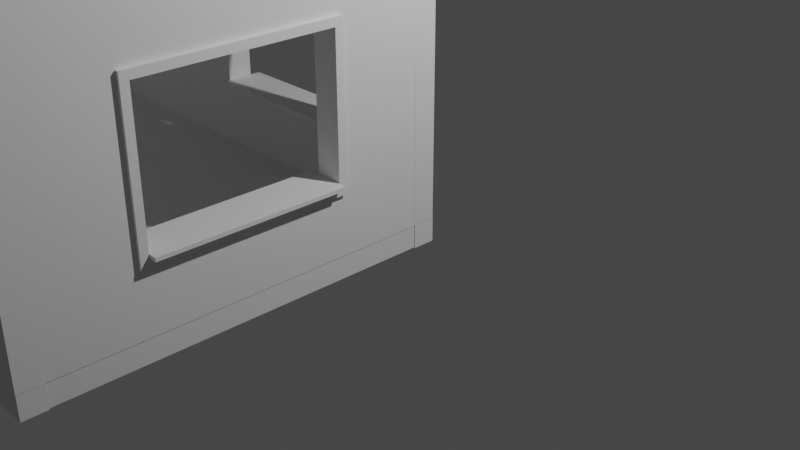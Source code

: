 # Source: Using_Our_Building_Blocks_Test_Room.blend  (saved by Blender 2.80.74; exported with 4.5.12 LTS)
import bpy
from mathutils import Matrix  # noqa: F401  (used for matrix-valued properties, if any)

bpy.ops.wm.read_factory_settings(use_empty=True)
scene = bpy.context.scene
scene.name = 'Scene'

# ---- collections
col_collection = bpy.data.collections.new('Collection'); scene.collection.children.link(col_collection)
col_room_test = bpy.data.collections.new('Room Test'); scene.collection.children.link(col_room_test)

# ---- world
world_world = bpy.data.worlds.new('World'); scene.world = world_world
world_world.use_nodes = True; world_world.node_tree.nodes.clear()
_N = world_world.node_tree.nodes; _L = world_world.node_tree.links
n0 = _N.new('ShaderNodeOutputWorld'); n0.name = 'World Output'; n0.location = (300, 300)
n1 = _N.new('ShaderNodeBackground'); n1.name = 'Background'; n1.location = (10, 300)
n1.inputs[0].default_value = (0.05088, 0.05088, 0.05088, 1.0)
_L.new(n1.outputs[0], n0.inputs[0])
n0.is_active_output = True
world_world.color = (0.05088, 0.05088, 0.05088)
world_world.use_sun_shadow = False
world_world.sun_shadow_jitter_overblur = 0.0

# ---- cameras
cam_camera = bpy.data.cameras.new('Camera')
cam_camera.clip_end = 100.0
cam_camera.ortho_scale = 7.314

# ---- lights
light_light = bpy.data.lights.new('Light', 'POINT')
light_light.transmission_factor = 0.0
light_light.energy = 1000.0
light_light.shadow_soft_size = 0.1
light_light.shadow_maximum_resolution = 0.006
light_light.use_absolute_resolution = True

# ---- meshes
me_vert = bpy.data.meshes.new('Vert')
me_vert.from_pydata([(0.000721, -0.9952, -0.0009409), (-1.989, -0.9924, 0.0004576), (0.0008522, -0.9932, -0.001045), (-0.001012, -0.0009063, 0.001486), (-1.999, -1.998, -0.0005549), (0.0003134, -2.0, -0.001158), (-0.0006863, -4.006, -0.006792), (0.001463, -4.007, 0.001168), (-3.0, -4.0, 0.004787), (-2.996, 0.0006674, -0.0003223), (0.0003448, -7.173e-05, 0.00169), (0.0001839, -0.9956, 0.2491), (-1.99, -0.9928, 0.2505), (0.0003151, -0.9937, 0.249), (-0.001549, -0.001334, 0.2515), (-2.0, -1.998, 0.2494), (-0.0002236, -2.001, 0.2488), (-0.001223, -4.006, 0.2432), (0.0009261, -4.007, 0.2373), (-3.001, -4.0, 0.2409), (-2.996, 0.0002397, 0.2497), (-0.0001923, -0.0004994, 0.2517)], [], [(6, 7, 8, 9, 10, 3, 2, 0, 1, 4, 5), (17, 16, 15, 12, 11, 13, 14, 21, 20, 19, 18), (8, 19, 20, 9), (10, 21, 14, 3), (3, 14, 13, 2), (9, 20, 21, 10), (6, 17, 18, 7), (5, 16, 17, 6), (1, 12, 15, 4), (0, 11, 12, 1), (7, 18, 19, 8), (4, 15, 16, 5), (2, 13, 11, 0)])
me_vert.use_remesh_preserve_volume = False
me_vert.use_remesh_preserve_attributes = False
me_vert.use_mirror_vertex_groups = False
me_vert.update()
me_vert_001 = bpy.data.meshes.new('Vert.001')
me_vert_001.from_pydata([(4.0, 1.5, 0.0), (4.0, 0.0, 0.0), (4.0, 3.0, 0.0), (0.0, 3.0, 0.0), (0.0, 0.0, 0.0), (2.0, 3.0, 0.0), (0.0, 1.5, 0.0), (2.0, 0.0, 0.0), (4.0, 0.75, 0.25), (4.0, 0.75, 0.0), (4.0, 2.25, 0.0), (1.0, 3.0, 0.0), (0.0, 0.75, 0.0), (3.0, 0.0, 0.0), (3.0, 3.0, 0.0), (0.0, 2.25, 0.0), (1.0, 0.0, 0.0), (2.0, 2.25, 0.0), (2.0, 0.75, 0.0), (3.0, 1.5, 0.0), (1.0, 1.5, 0.0), (1.0, 0.75, 0.0), (3.0, 0.75, 0.0), (3.0, 2.25, 0.0), (1.0, 2.25, 0.0), (4.0, 1.5, 0.25), (4.0, 2.25, 0.25), (4.0, 3.0, 0.25), (1.0, 3.0, 0.25), (0.0, 3.0, 0.25), (0.0, 0.75, 0.25), (0.0, 0.0, 0.25), (3.0, 0.0, 0.25), (4.0, 0.0, 0.25), (3.0, 3.0, 0.25), (2.0, 3.0, 0.25), (0.0, 2.25, 0.25), (0.0, 1.5, 0.25), (1.0, 0.0, 0.25), (2.0, 0.0, 0.25), (2.0, 2.25, 0.25), (3.0, 1.5, 0.25), (1.0, 0.75, 0.3816), (1.0, 1.5, 0.25), (1.0, 0.75, 0.25), (3.0, 0.75, 0.25), (3.0, 2.25, 0.25), (1.0, 2.25, 0.25), (4.0, 2.338, 0.0), (2.0, 2.338, 0.0), (0.0, 2.338, 0.0), (4.0, 2.338, 0.25), (3.0, 2.338, 0.0), (1.0, 2.338, 0.0), (2.0, 2.338, 0.25), (0.0, 2.338, 0.25), (3.0, 2.338, 0.25), (1.0, 2.338, 0.25), (0.0, 0.6562, 0.0), (0.0, 0.6562, 0.25), (4.0, 0.6562, 0.0), (2.0, 0.6562, 0.0), (1.0, 0.6562, 0.0), (3.0, 0.6562, 0.0), (4.0, 0.6562, 0.25), (2.0, 0.6562, 0.25), (1.0, 0.6562, 0.25), (3.0, 0.6562, 0.25), (3.087, 0.0, 0.0), (3.087, 1.5, 0.0), (3.087, 3.0, 0.0), (3.087, 0.75, 0.0), (3.087, 2.25, 0.0), (3.087, 0.0, 0.25), (3.087, 1.5, 0.25), (3.087, 3.0, 0.25), (3.087, 0.75, 0.25), (3.087, 2.25, 0.25), (3.087, 2.338, 0.25), (3.087, 2.338, 0.0), (3.087, 0.6562, 0.25), (3.087, 0.6562, 0.0), (0.913, 3.0, 0.0), (0.913, 3.0, 0.25), (0.913, 0.0, 0.0), (0.913, 1.5, 0.0), (0.913, 0.75, 0.0), (0.913, 2.25, 0.0), (0.913, 0.0, 0.25), (0.913, 1.5, 0.25), (0.913, 0.75, 0.25), (0.913, 2.25, 0.25), (0.913, 2.338, 0.25), (0.913, 2.338, 0.0), (0.913, 0.6562, 0.25), (0.913, 0.6562, 0.0), (2.0, 0.6562, 0.2909), (2.0, 0.75, 0.2909), (0.913, 1.5, 0.2909), (1.0, 1.5, 0.2909), (1.0, 0.75, 0.2909), (1.0, 0.6562, 0.2909), (0.913, 0.75, 0.2909), (3.0, 0.75, 0.2909), (3.0, 1.5, 0.2909), (3.0, 0.6562, 0.2909), (3.0, 2.25, 0.2909), (2.0, 2.25, 0.2909), (1.0, 2.25, 0.2909), (0.913, 2.25, 0.2909), (2.0, 2.338, 0.2909), (3.0, 2.338, 0.2909), (1.0, 2.338, 0.2909), (3.087, 2.338, 0.2909), (3.087, 0.6562, 0.2909), (3.087, 1.5, 0.2909), (3.087, 0.75, 0.2909), (3.087, 2.25, 0.2909), (0.913, 2.338, 0.2909), (0.913, 0.6562, 0.2909), (1.0, 0.7888, -1.697e-09), (2.0, 0.7888, -1.697e-09), (3.0, 0.7888, -1.697e-09), (2.0, 0.7888, 0.25), (2.0, 0.7888, 0.2909), (1.0, 0.7888, 0.25), (3.0, 0.7888, 0.25), (1.0, 0.7888, 0.2909), (3.0, 0.7888, 0.2909), (1.0, 0.7888, 0.3816), (2.0, 0.7888, 0.3816), (2.0, 0.75, 0.3816), (3.0, 0.75, 0.3816), (3.0, 0.7888, 0.3816), (1.0, 0.75, -0.1188), (2.0, 0.75, -0.1188), (3.0, 0.75, -0.1188), (1.0, 0.7888, -0.1188), (2.0, 0.7888, -0.1188), (3.0, 0.7888, -0.1188)], [], [(93, 50, 3, 82), (52, 49, 5, 14), (54, 57, 112, 110), (86, 12, 6, 85), (90, 89, 37, 30), (61, 62, 21, 18), (95, 58, 12, 86), (71, 22, 19, 69), (81, 63, 22, 71), (63, 61, 18, 22), (79, 52, 14, 70), (69, 19, 23, 72), (56, 34, 35, 54), (49, 53, 11, 5), (92, 83, 29, 55), (85, 6, 15, 87), (94, 90, 30, 59), (44, 43, 99, 100), (89, 90, 102, 98), (22, 18, 135, 136), (78, 75, 34, 56), (57, 92, 118, 112), (54, 35, 28, 57), (89, 91, 36, 37), (6, 37, 36, 15), (11, 28, 35, 5), (7, 39, 38, 16), (24, 47, 43, 20), (0, 25, 8, 9), (12, 30, 37, 6), (17, 40, 47, 24), (48, 51, 26, 10), (13, 32, 39, 7), (103, 128, 133, 132), (20, 43, 44, 21), (82, 83, 28, 11), (70, 75, 27, 2), (58, 59, 30, 12), (50, 55, 29, 3), (19, 41, 46, 23), (44, 100, 127, 125), (68, 73, 32, 13), (84, 88, 31, 4), (60, 64, 33, 1), (5, 35, 34, 14), (23, 46, 40, 17), (10, 26, 25, 0), (22, 45, 41, 19), (15, 36, 55, 50), (2, 27, 51, 48), (76, 74, 115, 116), (47, 40, 107, 108), (91, 92, 55, 36), (17, 24, 53, 49), (92, 91, 109, 118), (72, 23, 52, 79), (23, 17, 49, 52), (87, 15, 50, 93), (9, 8, 64, 60), (4, 31, 59, 58), (32, 67, 65, 39), (73, 80, 67, 32), (88, 94, 59, 31), (13, 7, 61, 63), (68, 13, 63, 81), (84, 4, 58, 95), (7, 16, 62, 61), (39, 65, 66, 38), (1, 68, 81, 60), (33, 64, 80, 73), (10, 72, 79, 48), (26, 51, 78, 77), (1, 33, 73, 68), (14, 34, 75, 70), (25, 26, 77, 74), (51, 27, 75, 78), (64, 8, 76, 80), (8, 25, 74, 76), (0, 69, 72, 10), (48, 79, 70, 2), (60, 81, 71, 9), (9, 71, 69, 0), (16, 84, 95, 62), (38, 66, 94, 88), (24, 87, 93, 53), (67, 80, 114, 105), (16, 38, 88, 84), (3, 29, 83, 82), (80, 76, 116, 114), (43, 47, 108, 99), (20, 85, 87, 24), (57, 28, 83, 92), (62, 95, 86, 21), (65, 67, 105, 96), (21, 86, 85, 20), (53, 93, 82, 11), (96, 97, 100, 101), (116, 115, 104, 103), (114, 116, 103, 105), (105, 103, 97, 96), (115, 117, 106, 104), (107, 110, 112, 108), (117, 113, 111, 106), (106, 111, 110, 107), (108, 112, 118, 109), (99, 108, 109, 98), (101, 100, 102, 119), (100, 99, 98, 102), (77, 78, 113, 117), (78, 56, 111, 113), (94, 66, 101, 119), (46, 41, 104, 106), (97, 103, 132, 131), (91, 89, 98, 109), (90, 94, 119, 102), (40, 46, 106, 107), (74, 77, 117, 115), (41, 45, 103, 104), (56, 54, 110, 111), (66, 65, 96, 101), (126, 123, 124, 128), (121, 123, 126, 122), (120, 125, 123, 121), (123, 125, 127, 124), (21, 44, 125, 120), (45, 22, 122, 126), (103, 45, 126, 128), (122, 22, 136, 139), (42, 131, 130, 129), (131, 132, 133, 130), (100, 97, 131, 42), (128, 124, 130, 133), (127, 100, 42, 129), (124, 127, 129, 130), (136, 135, 138, 139), (135, 134, 137, 138), (120, 121, 138, 137), (21, 120, 137, 134), (121, 122, 139, 138), (18, 21, 134, 135)])
me_vert_001.use_remesh_preserve_volume = False
me_vert_001.use_remesh_preserve_attributes = False
me_vert_001.use_mirror_vertex_groups = False
me_vert_001.update()
me_vert_002 = bpy.data.meshes.new('Vert.002')
me_vert_002.from_pydata([(4.0, 1.5, 0.0), (4.0, 0.0, 0.0), (4.0, 3.0, 0.0), (0.0, 3.0, 0.0), (0.0, 0.0, 0.0), (2.0, 3.0, 0.0), (0.0, 1.5, 0.0), (2.0, 0.0, 0.0), (4.0, 0.75, 0.25), (4.0, 0.75, 0.0), (4.0, 2.25, 0.0), (1.0, 3.0, 0.0), (0.0, 0.75, 0.0), (3.0, 0.0, 0.0), (3.0, 3.0, 0.0), (0.0, 2.25, 0.0), (1.0, 0.0, 0.0), (2.0, 2.25, 0.0), (2.0, 0.75, 0.0), (3.0, 1.5, 0.0), (1.0, 1.5, 0.0), (1.0, 0.75, 0.0), (3.0, 0.75, 0.0), (3.0, 2.25, 0.0), (1.0, 2.25, 0.0), (4.0, 1.5, 0.25), (4.0, 2.25, 0.25), (4.0, 3.0, 0.25), (1.0, 3.0, 0.25), (0.0, 3.0, 0.25), (0.0, 0.75, 0.25), (0.0, 0.0, 0.25), (3.0, 0.0, 0.25), (4.0, 0.0, 0.25), (3.0, 3.0, 0.25), (2.0, 3.0, 0.25), (0.0, 2.25, 0.25), (0.0, 1.5, 0.25), (1.0, 0.0, 0.25), (2.0, 0.0, 0.25), (2.0, 2.25, 0.25), (3.0, 1.5, 0.25), (1.0, 0.75, 0.3816), (1.0, 1.5, 0.25), (1.0, 0.75, 0.25), (3.0, 0.75, 0.25), (3.0, 2.25, 0.25), (1.0, 2.25, 0.25), (4.0, 2.338, 0.0), (2.0, 2.338, 0.0), (0.0, 2.338, 0.0), (4.0, 2.338, 0.25), (3.0, 2.338, 0.0), (1.0, 2.338, 0.0), (2.0, 2.338, 0.25), (0.0, 2.338, 0.25), (3.0, 2.338, 0.25), (1.0, 2.338, 0.25), (0.0, 0.6562, 0.0), (0.0, 0.6562, 0.25), (4.0, 0.6562, 0.0), (2.0, 0.6562, 0.0), (1.0, 0.6562, 0.0), (3.0, 0.6562, 0.0), (4.0, 0.6562, 0.25), (2.0, 0.6562, 0.25), (1.0, 0.6562, 0.25), (3.0, 0.6562, 0.25), (3.087, 0.0, 0.0), (3.087, 1.5, 0.0), (3.087, 3.0, 0.0), (3.087, 0.75, 0.0), (3.087, 2.25, 0.0), (3.087, 0.0, 0.25), (3.087, 1.5, 0.25), (3.087, 3.0, 0.25), (3.087, 0.75, 0.25), (3.087, 2.25, 0.25), (3.087, 2.338, 0.25), (3.087, 2.338, 0.0), (3.087, 0.6562, 0.25), (3.087, 0.6562, 0.0), (0.913, 3.0, 0.0), (0.913, 3.0, 0.25), (0.913, 0.0, 0.0), (0.913, 1.5, 0.0), (0.913, 0.75, 0.0), (0.913, 2.25, 0.0), (0.913, 0.0, 0.25), (0.913, 1.5, 0.25), (0.913, 0.75, 0.25), (0.913, 2.25, 0.25), (0.913, 2.338, 0.25), (0.913, 2.338, 0.0), (0.913, 0.6562, 0.25), (0.913, 0.6562, 0.0), (2.0, 0.6562, 0.2909), (2.0, 0.75, 0.2909), (0.913, 1.5, 0.2909), (1.0, 1.5, 0.2909), (1.0, 0.75, 0.2909), (1.0, 0.6562, 0.2909), (0.913, 0.75, 0.2909), (3.0, 0.75, 0.2909), (3.0, 1.5, 0.2909), (3.0, 0.6562, 0.2909), (3.0, 2.25, 0.2909), (2.0, 2.25, 0.2909), (1.0, 2.25, 0.2909), (0.913, 2.25, 0.2909), (2.0, 2.338, 0.2909), (3.0, 2.338, 0.2909), (1.0, 2.338, 0.2909), (3.087, 2.338, 0.2909), (3.087, 0.6562, 0.2909), (3.087, 1.5, 0.2909), (3.087, 0.75, 0.2909), (3.087, 2.25, 0.2909), (0.913, 2.338, 0.2909), (0.913, 0.6562, 0.2909), (1.0, 0.7888, -1.697e-09), (2.0, 0.7888, -1.697e-09), (3.0, 0.7888, -1.697e-09), (2.0, 0.7888, 0.25), (2.0, 0.7888, 0.2909), (1.0, 0.7888, 0.25), (3.0, 0.7888, 0.25), (1.0, 0.7888, 0.2909), (3.0, 0.7888, 0.2909), (1.0, 0.7888, 0.3816), (2.0, 0.7888, 0.3816), (2.0, 0.75, 0.3816), (3.0, 0.75, 0.3816), (3.0, 0.7888, 0.3816), (1.0, 0.75, -0.1188), (2.0, 0.75, -0.1188), (3.0, 0.75, -0.1188), (1.0, 0.7888, -0.1188), (2.0, 0.7888, -0.1188), (3.0, 0.7888, -0.1188)], [], [(93, 50, 3, 82), (52, 49, 5, 14), (54, 57, 112, 110), (86, 12, 6, 85), (90, 89, 37, 30), (61, 62, 21, 18), (95, 58, 12, 86), (71, 22, 19, 69), (81, 63, 22, 71), (63, 61, 18, 22), (79, 52, 14, 70), (69, 19, 23, 72), (56, 34, 35, 54), (49, 53, 11, 5), (92, 83, 29, 55), (85, 6, 15, 87), (94, 90, 30, 59), (44, 43, 99, 100), (89, 90, 102, 98), (22, 18, 135, 136), (78, 75, 34, 56), (57, 92, 118, 112), (54, 35, 28, 57), (89, 91, 36, 37), (6, 37, 36, 15), (11, 28, 35, 5), (7, 39, 38, 16), (24, 47, 43, 20), (0, 25, 8, 9), (12, 30, 37, 6), (17, 40, 47, 24), (48, 51, 26, 10), (13, 32, 39, 7), (103, 128, 133, 132), (20, 43, 44, 21), (82, 83, 28, 11), (70, 75, 27, 2), (58, 59, 30, 12), (50, 55, 29, 3), (19, 41, 46, 23), (44, 100, 127, 125), (68, 73, 32, 13), (84, 88, 31, 4), (60, 64, 33, 1), (5, 35, 34, 14), (23, 46, 40, 17), (10, 26, 25, 0), (22, 45, 41, 19), (15, 36, 55, 50), (2, 27, 51, 48), (76, 74, 115, 116), (47, 40, 107, 108), (91, 92, 55, 36), (17, 24, 53, 49), (92, 91, 109, 118), (72, 23, 52, 79), (23, 17, 49, 52), (87, 15, 50, 93), (9, 8, 64, 60), (4, 31, 59, 58), (32, 67, 65, 39), (73, 80, 67, 32), (88, 94, 59, 31), (13, 7, 61, 63), (68, 13, 63, 81), (84, 4, 58, 95), (7, 16, 62, 61), (39, 65, 66, 38), (1, 68, 81, 60), (33, 64, 80, 73), (10, 72, 79, 48), (26, 51, 78, 77), (1, 33, 73, 68), (14, 34, 75, 70), (25, 26, 77, 74), (51, 27, 75, 78), (64, 8, 76, 80), (8, 25, 74, 76), (0, 69, 72, 10), (48, 79, 70, 2), (60, 81, 71, 9), (9, 71, 69, 0), (16, 84, 95, 62), (38, 66, 94, 88), (24, 87, 93, 53), (67, 80, 114, 105), (16, 38, 88, 84), (3, 29, 83, 82), (80, 76, 116, 114), (43, 47, 108, 99), (20, 85, 87, 24), (57, 28, 83, 92), (62, 95, 86, 21), (65, 67, 105, 96), (21, 86, 85, 20), (53, 93, 82, 11), (96, 97, 100, 101), (116, 115, 104, 103), (114, 116, 103, 105), (105, 103, 97, 96), (115, 117, 106, 104), (107, 110, 112, 108), (117, 113, 111, 106), (106, 111, 110, 107), (108, 112, 118, 109), (99, 108, 109, 98), (101, 100, 102, 119), (100, 99, 98, 102), (77, 78, 113, 117), (78, 56, 111, 113), (94, 66, 101, 119), (46, 41, 104, 106), (97, 103, 132, 131), (91, 89, 98, 109), (90, 94, 119, 102), (40, 46, 106, 107), (74, 77, 117, 115), (41, 45, 103, 104), (56, 54, 110, 111), (66, 65, 96, 101), (126, 123, 124, 128), (121, 123, 126, 122), (120, 125, 123, 121), (123, 125, 127, 124), (21, 44, 125, 120), (45, 22, 122, 126), (103, 45, 126, 128), (122, 22, 136, 139), (42, 131, 130, 129), (131, 132, 133, 130), (100, 97, 131, 42), (128, 124, 130, 133), (127, 100, 42, 129), (124, 127, 129, 130), (136, 135, 138, 139), (135, 134, 137, 138), (120, 121, 138, 137), (21, 120, 137, 134), (121, 122, 139, 138), (18, 21, 134, 135)])
me_vert_002.use_remesh_preserve_volume = False
me_vert_002.use_remesh_preserve_attributes = False
me_vert_002.use_mirror_vertex_groups = False
me_vert_002.update()
me_vert_003 = bpy.data.meshes.new('Vert.003')
me_vert_003.from_pydata([(4.0, 1.5, 0.0), (4.0, 0.0, 0.0), (4.0, 3.0, 0.0), (0.0, 3.0, 0.0), (0.0, 0.0, 0.0), (2.0, 3.0, 0.0), (0.0, 1.5, 0.0), (2.0, 0.0, 0.0), (4.0, 0.75, 0.25), (4.0, 0.75, 0.0), (4.0, 2.25, 0.0), (1.0, 3.0, 0.0), (0.0, 0.75, 0.0), (3.0, 0.0, 0.0), (3.0, 3.0, 0.0), (0.0, 2.25, 0.0), (1.0, 0.0, 0.0), (2.0, 2.25, 0.0), (2.0, 0.75, 0.0), (3.0, 1.5, 0.0), (1.0, 1.5, 0.0), (1.0, 0.75, 0.0), (3.0, 0.75, 0.0), (3.0, 2.25, 0.0), (1.0, 2.25, 0.0), (4.0, 1.5, 0.25), (4.0, 2.25, 0.25), (4.0, 3.0, 0.25), (1.0, 3.0, 0.25), (0.0, 3.0, 0.25), (0.0, 0.75, 0.25), (0.0, 0.0, 0.25), (3.0, 0.0, 0.25), (4.0, 0.0, 0.25), (3.0, 3.0, 0.25), (2.0, 3.0, 0.25), (0.0, 2.25, 0.25), (0.0, 1.5, 0.25), (1.0, 0.0, 0.25), (2.0, 0.0, 0.25), (2.0, 2.25, 0.25), (3.0, 1.5, 0.25), (1.0, 0.75, 0.3816), (1.0, 1.5, 0.25), (1.0, 0.75, 0.25), (3.0, 0.75, 0.25), (3.0, 2.25, 0.25), (1.0, 2.25, 0.25), (4.0, 2.338, 0.0), (2.0, 2.338, 0.0), (0.0, 2.338, 0.0), (4.0, 2.338, 0.25), (3.0, 2.338, 0.0), (1.0, 2.338, 0.0), (2.0, 2.338, 0.25), (0.0, 2.338, 0.25), (3.0, 2.338, 0.25), (1.0, 2.338, 0.25), (0.0, 0.6562, 0.0), (0.0, 0.6562, 0.25), (4.0, 0.6562, 0.0), (2.0, 0.6562, 0.0), (1.0, 0.6562, 0.0), (3.0, 0.6562, 0.0), (4.0, 0.6562, 0.25), (2.0, 0.6562, 0.25), (1.0, 0.6562, 0.25), (3.0, 0.6562, 0.25), (3.087, 0.0, 0.0), (3.087, 1.5, 0.0), (3.087, 3.0, 0.0), (3.087, 0.75, 0.0), (3.087, 2.25, 0.0), (3.087, 0.0, 0.25), (3.087, 1.5, 0.25), (3.087, 3.0, 0.25), (3.087, 0.75, 0.25), (3.087, 2.25, 0.25), (3.087, 2.338, 0.25), (3.087, 2.338, 0.0), (3.087, 0.6562, 0.25), (3.087, 0.6562, 0.0), (0.913, 3.0, 0.0), (0.913, 3.0, 0.25), (0.913, 0.0, 0.0), (0.913, 1.5, 0.0), (0.913, 0.75, 0.0), (0.913, 2.25, 0.0), (0.913, 0.0, 0.25), (0.913, 1.5, 0.25), (0.913, 0.75, 0.25), (0.913, 2.25, 0.25), (0.913, 2.338, 0.25), (0.913, 2.338, 0.0), (0.913, 0.6562, 0.25), (0.913, 0.6562, 0.0), (2.0, 0.6562, 0.2909), (2.0, 0.75, 0.2909), (0.913, 1.5, 0.2909), (1.0, 1.5, 0.2909), (1.0, 0.75, 0.2909), (1.0, 0.6562, 0.2909), (0.913, 0.75, 0.2909), (3.0, 0.75, 0.2909), (3.0, 1.5, 0.2909), (3.0, 0.6562, 0.2909), (3.0, 2.25, 0.2909), (2.0, 2.25, 0.2909), (1.0, 2.25, 0.2909), (0.913, 2.25, 0.2909), (2.0, 2.338, 0.2909), (3.0, 2.338, 0.2909), (1.0, 2.338, 0.2909), (3.087, 2.338, 0.2909), (3.087, 0.6562, 0.2909), (3.087, 1.5, 0.2909), (3.087, 0.75, 0.2909), (3.087, 2.25, 0.2909), (0.913, 2.338, 0.2909), (0.913, 0.6562, 0.2909), (1.0, 0.7888, -1.697e-09), (2.0, 0.7888, -1.697e-09), (3.0, 0.7888, -1.697e-09), (2.0, 0.7888, 0.25), (2.0, 0.7888, 0.2909), (1.0, 0.7888, 0.25), (3.0, 0.7888, 0.25), (1.0, 0.7888, 0.2909), (3.0, 0.7888, 0.2909), (1.0, 0.7888, 0.3816), (2.0, 0.7888, 0.3816), (2.0, 0.75, 0.3816), (3.0, 0.75, 0.3816), (3.0, 0.7888, 0.3816), (1.0, 0.75, -0.1188), (2.0, 0.75, -0.1188), (3.0, 0.75, -0.1188), (1.0, 0.7888, -0.1188), (2.0, 0.7888, -0.1188), (3.0, 0.7888, -0.1188)], [], [(93, 50, 3, 82), (52, 49, 5, 14), (54, 57, 112, 110), (86, 12, 6, 85), (90, 89, 37, 30), (61, 62, 21, 18), (95, 58, 12, 86), (71, 22, 19, 69), (81, 63, 22, 71), (63, 61, 18, 22), (79, 52, 14, 70), (69, 19, 23, 72), (56, 34, 35, 54), (49, 53, 11, 5), (92, 83, 29, 55), (85, 6, 15, 87), (94, 90, 30, 59), (44, 43, 99, 100), (89, 90, 102, 98), (22, 18, 135, 136), (78, 75, 34, 56), (57, 92, 118, 112), (54, 35, 28, 57), (89, 91, 36, 37), (6, 37, 36, 15), (11, 28, 35, 5), (7, 39, 38, 16), (24, 47, 43, 20), (0, 25, 8, 9), (12, 30, 37, 6), (17, 40, 47, 24), (48, 51, 26, 10), (13, 32, 39, 7), (103, 128, 133, 132), (20, 43, 44, 21), (82, 83, 28, 11), (70, 75, 27, 2), (58, 59, 30, 12), (50, 55, 29, 3), (19, 41, 46, 23), (44, 100, 127, 125), (68, 73, 32, 13), (84, 88, 31, 4), (60, 64, 33, 1), (5, 35, 34, 14), (23, 46, 40, 17), (10, 26, 25, 0), (22, 45, 41, 19), (15, 36, 55, 50), (2, 27, 51, 48), (76, 74, 115, 116), (47, 40, 107, 108), (91, 92, 55, 36), (17, 24, 53, 49), (92, 91, 109, 118), (72, 23, 52, 79), (23, 17, 49, 52), (87, 15, 50, 93), (9, 8, 64, 60), (4, 31, 59, 58), (32, 67, 65, 39), (73, 80, 67, 32), (88, 94, 59, 31), (13, 7, 61, 63), (68, 13, 63, 81), (84, 4, 58, 95), (7, 16, 62, 61), (39, 65, 66, 38), (1, 68, 81, 60), (33, 64, 80, 73), (10, 72, 79, 48), (26, 51, 78, 77), (1, 33, 73, 68), (14, 34, 75, 70), (25, 26, 77, 74), (51, 27, 75, 78), (64, 8, 76, 80), (8, 25, 74, 76), (0, 69, 72, 10), (48, 79, 70, 2), (60, 81, 71, 9), (9, 71, 69, 0), (16, 84, 95, 62), (38, 66, 94, 88), (24, 87, 93, 53), (67, 80, 114, 105), (16, 38, 88, 84), (3, 29, 83, 82), (80, 76, 116, 114), (43, 47, 108, 99), (20, 85, 87, 24), (57, 28, 83, 92), (62, 95, 86, 21), (65, 67, 105, 96), (21, 86, 85, 20), (53, 93, 82, 11), (96, 97, 100, 101), (116, 115, 104, 103), (114, 116, 103, 105), (105, 103, 97, 96), (115, 117, 106, 104), (107, 110, 112, 108), (117, 113, 111, 106), (106, 111, 110, 107), (108, 112, 118, 109), (99, 108, 109, 98), (101, 100, 102, 119), (100, 99, 98, 102), (77, 78, 113, 117), (78, 56, 111, 113), (94, 66, 101, 119), (46, 41, 104, 106), (97, 103, 132, 131), (91, 89, 98, 109), (90, 94, 119, 102), (40, 46, 106, 107), (74, 77, 117, 115), (41, 45, 103, 104), (56, 54, 110, 111), (66, 65, 96, 101), (126, 123, 124, 128), (121, 123, 126, 122), (120, 125, 123, 121), (123, 125, 127, 124), (21, 44, 125, 120), (45, 22, 122, 126), (103, 45, 126, 128), (122, 22, 136, 139), (42, 131, 130, 129), (131, 132, 133, 130), (100, 97, 131, 42), (128, 124, 130, 133), (127, 100, 42, 129), (124, 127, 129, 130), (136, 135, 138, 139), (135, 134, 137, 138), (120, 121, 138, 137), (21, 120, 137, 134), (121, 122, 139, 138), (18, 21, 134, 135)])
me_vert_003.use_remesh_preserve_volume = False
me_vert_003.use_remesh_preserve_attributes = False
me_vert_003.use_mirror_vertex_groups = False
me_vert_003.update()
me_vert_004 = bpy.data.meshes.new('Vert.004')
me_vert_004.from_pydata([(4.0, 1.5, 0.0), (4.0, 0.0, 0.0), (4.0, 3.0, 0.0), (0.0, 3.0, 0.0), (0.0, 0.0, 0.0), (2.0, 3.0, 0.0), (0.0, 1.5, 0.0), (2.0, 0.0, 0.0), (4.0, 0.75, 0.25), (4.0, 0.75, 0.0), (4.0, 2.25, 0.0), (1.0, 3.0, 0.0), (0.0, 0.75, 0.0), (3.0, 0.0, 0.0), (3.0, 3.0, 0.0), (0.0, 2.25, 0.0), (1.0, 0.0, 0.0), (2.0, 2.25, 0.0), (2.0, 0.75, 0.0), (3.0, 1.5, 0.0), (1.0, 1.5, 0.0), (1.0, 0.75, 0.0), (3.0, 0.75, 0.0), (3.0, 2.25, 0.0), (1.0, 2.25, 0.0), (4.0, 1.5, 0.25), (4.0, 2.25, 0.25), (4.0, 3.0, 0.25), (1.0, 3.0, 0.25), (0.0, 3.0, 0.25), (0.0, 0.75, 0.25), (0.0, 0.0, 0.25), (3.0, 0.0, 0.25), (4.0, 0.0, 0.25), (3.0, 3.0, 0.25), (2.0, 3.0, 0.25), (0.0, 2.25, 0.25), (0.0, 1.5, 0.25), (1.0, 0.0, 0.25), (2.0, 0.0, 0.25), (2.0, 2.25, 0.25), (3.0, 1.5, 0.25), (1.0, 0.75, 0.3816), (1.0, 1.5, 0.25), (1.0, 0.75, 0.25), (3.0, 0.75, 0.25), (3.0, 2.25, 0.25), (1.0, 2.25, 0.25), (4.0, 2.338, 0.0), (2.0, 2.338, 0.0), (0.0, 2.338, 0.0), (4.0, 2.338, 0.25), (3.0, 2.338, 0.0), (1.0, 2.338, 0.0), (2.0, 2.338, 0.25), (0.0, 2.338, 0.25), (3.0, 2.338, 0.25), (1.0, 2.338, 0.25), (0.0, 0.6562, 0.0), (0.0, 0.6562, 0.25), (4.0, 0.6562, 0.0), (2.0, 0.6562, 0.0), (1.0, 0.6562, 0.0), (3.0, 0.6562, 0.0), (4.0, 0.6562, 0.25), (2.0, 0.6562, 0.25), (1.0, 0.6562, 0.25), (3.0, 0.6562, 0.25), (3.087, 0.0, 0.0), (3.087, 1.5, 0.0), (3.087, 3.0, 0.0), (3.087, 0.75, 0.0), (3.087, 2.25, 0.0), (3.087, 0.0, 0.25), (3.087, 1.5, 0.25), (3.087, 3.0, 0.25), (3.087, 0.75, 0.25), (3.087, 2.25, 0.25), (3.087, 2.338, 0.25), (3.087, 2.338, 0.0), (3.087, 0.6562, 0.25), (3.087, 0.6562, 0.0), (0.913, 3.0, 0.0), (0.913, 3.0, 0.25), (0.913, 0.0, 0.0), (0.913, 1.5, 0.0), (0.913, 0.75, 0.0), (0.913, 2.25, 0.0), (0.913, 0.0, 0.25), (0.913, 1.5, 0.25), (0.913, 0.75, 0.25), (0.913, 2.25, 0.25), (0.913, 2.338, 0.25), (0.913, 2.338, 0.0), (0.913, 0.6562, 0.25), (0.913, 0.6562, 0.0), (2.0, 0.6562, 0.2909), (2.0, 0.75, 0.2909), (0.913, 1.5, 0.2909), (1.0, 1.5, 0.2909), (1.0, 0.75, 0.2909), (1.0, 0.6562, 0.2909), (0.913, 0.75, 0.2909), (3.0, 0.75, 0.2909), (3.0, 1.5, 0.2909), (3.0, 0.6562, 0.2909), (3.0, 2.25, 0.2909), (2.0, 2.25, 0.2909), (1.0, 2.25, 0.2909), (0.913, 2.25, 0.2909), (2.0, 2.338, 0.2909), (3.0, 2.338, 0.2909), (1.0, 2.338, 0.2909), (3.087, 2.338, 0.2909), (3.087, 0.6562, 0.2909), (3.087, 1.5, 0.2909), (3.087, 0.75, 0.2909), (3.087, 2.25, 0.2909), (0.913, 2.338, 0.2909), (0.913, 0.6562, 0.2909), (1.0, 0.7888, -1.697e-09), (2.0, 0.7888, -1.697e-09), (3.0, 0.7888, -1.697e-09), (2.0, 0.7888, 0.25), (2.0, 0.7888, 0.2909), (1.0, 0.7888, 0.25), (3.0, 0.7888, 0.25), (1.0, 0.7888, 0.2909), (3.0, 0.7888, 0.2909), (1.0, 0.7888, 0.3816), (2.0, 0.7888, 0.3816), (2.0, 0.75, 0.3816), (3.0, 0.75, 0.3816), (3.0, 0.7888, 0.3816), (1.0, 0.75, -0.1188), (2.0, 0.75, -0.1188), (3.0, 0.75, -0.1188), (1.0, 0.7888, -0.1188), (2.0, 0.7888, -0.1188), (3.0, 0.7888, -0.1188)], [], [(93, 50, 3, 82), (52, 49, 5, 14), (54, 57, 112, 110), (86, 12, 6, 85), (90, 89, 37, 30), (61, 62, 21, 18), (95, 58, 12, 86), (71, 22, 19, 69), (81, 63, 22, 71), (63, 61, 18, 22), (79, 52, 14, 70), (69, 19, 23, 72), (56, 34, 35, 54), (49, 53, 11, 5), (92, 83, 29, 55), (85, 6, 15, 87), (94, 90, 30, 59), (44, 43, 99, 100), (89, 90, 102, 98), (22, 18, 135, 136), (78, 75, 34, 56), (57, 92, 118, 112), (54, 35, 28, 57), (89, 91, 36, 37), (6, 37, 36, 15), (11, 28, 35, 5), (7, 39, 38, 16), (24, 47, 43, 20), (0, 25, 8, 9), (12, 30, 37, 6), (17, 40, 47, 24), (48, 51, 26, 10), (13, 32, 39, 7), (103, 128, 133, 132), (20, 43, 44, 21), (82, 83, 28, 11), (70, 75, 27, 2), (58, 59, 30, 12), (50, 55, 29, 3), (19, 41, 46, 23), (44, 100, 127, 125), (68, 73, 32, 13), (84, 88, 31, 4), (60, 64, 33, 1), (5, 35, 34, 14), (23, 46, 40, 17), (10, 26, 25, 0), (22, 45, 41, 19), (15, 36, 55, 50), (2, 27, 51, 48), (76, 74, 115, 116), (47, 40, 107, 108), (91, 92, 55, 36), (17, 24, 53, 49), (92, 91, 109, 118), (72, 23, 52, 79), (23, 17, 49, 52), (87, 15, 50, 93), (9, 8, 64, 60), (4, 31, 59, 58), (32, 67, 65, 39), (73, 80, 67, 32), (88, 94, 59, 31), (13, 7, 61, 63), (68, 13, 63, 81), (84, 4, 58, 95), (7, 16, 62, 61), (39, 65, 66, 38), (1, 68, 81, 60), (33, 64, 80, 73), (10, 72, 79, 48), (26, 51, 78, 77), (1, 33, 73, 68), (14, 34, 75, 70), (25, 26, 77, 74), (51, 27, 75, 78), (64, 8, 76, 80), (8, 25, 74, 76), (0, 69, 72, 10), (48, 79, 70, 2), (60, 81, 71, 9), (9, 71, 69, 0), (16, 84, 95, 62), (38, 66, 94, 88), (24, 87, 93, 53), (67, 80, 114, 105), (16, 38, 88, 84), (3, 29, 83, 82), (80, 76, 116, 114), (43, 47, 108, 99), (20, 85, 87, 24), (57, 28, 83, 92), (62, 95, 86, 21), (65, 67, 105, 96), (21, 86, 85, 20), (53, 93, 82, 11), (96, 97, 100, 101), (116, 115, 104, 103), (114, 116, 103, 105), (105, 103, 97, 96), (115, 117, 106, 104), (107, 110, 112, 108), (117, 113, 111, 106), (106, 111, 110, 107), (108, 112, 118, 109), (99, 108, 109, 98), (101, 100, 102, 119), (100, 99, 98, 102), (77, 78, 113, 117), (78, 56, 111, 113), (94, 66, 101, 119), (46, 41, 104, 106), (97, 103, 132, 131), (91, 89, 98, 109), (90, 94, 119, 102), (40, 46, 106, 107), (74, 77, 117, 115), (41, 45, 103, 104), (56, 54, 110, 111), (66, 65, 96, 101), (126, 123, 124, 128), (121, 123, 126, 122), (120, 125, 123, 121), (123, 125, 127, 124), (21, 44, 125, 120), (45, 22, 122, 126), (103, 45, 126, 128), (122, 22, 136, 139), (42, 131, 130, 129), (131, 132, 133, 130), (100, 97, 131, 42), (128, 124, 130, 133), (127, 100, 42, 129), (124, 127, 129, 130), (136, 135, 138, 139), (135, 134, 137, 138), (120, 121, 138, 137), (21, 120, 137, 134), (121, 122, 139, 138), (18, 21, 134, 135)])
me_vert_004.use_remesh_preserve_volume = False
me_vert_004.use_remesh_preserve_attributes = False
me_vert_004.use_mirror_vertex_groups = False
me_vert_004.update()
me_vert_005 = bpy.data.meshes.new('Vert.005')
me_vert_005.from_pydata([(4.0, 1.5, 0.0), (4.0, 0.0, 0.0), (4.0, 3.0, 0.0), (0.0, 3.0, 0.0), (0.0, 0.0, 0.0), (2.0, 3.0, 0.0), (0.0, 1.5, 0.0), (2.0, 0.0, 0.0), (4.0, 0.75, 0.25), (4.0, 0.75, 0.0), (4.0, 2.25, 0.0), (1.0, 3.0, 0.0), (0.0, 0.75, 0.0), (3.0, 0.0, 0.0), (3.0, 3.0, 0.0), (0.0, 2.25, 0.0), (1.0, 0.0, 0.0), (2.0, 2.25, 0.0), (2.0, 0.75, 0.0), (3.0, 1.5, 0.0), (1.0, 1.5, 0.0), (1.0, 0.75, 0.0), (3.0, 0.75, 0.0), (3.0, 2.25, 0.0), (1.0, 2.25, 0.0), (4.0, 1.5, 0.25), (4.0, 2.25, 0.25), (4.0, 3.0, 0.25), (1.0, 3.0, 0.25), (0.0, 3.0, 0.25), (0.0, 0.75, 0.25), (0.0, 0.0, 0.25), (3.0, 0.0, 0.25), (4.0, 0.0, 0.25), (3.0, 3.0, 0.25), (2.0, 3.0, 0.25), (0.0, 2.25, 0.25), (0.0, 1.5, 0.25), (1.0, 0.0, 0.25), (2.0, 0.0, 0.25), (2.0, 2.25, 0.25), (3.0, 1.5, 0.25), (1.0, 0.75, 0.3816), (1.0, 1.5, 0.25), (1.0, 0.75, 0.25), (3.0, 0.75, 0.25), (3.0, 2.25, 0.25), (1.0, 2.25, 0.25), (4.0, 2.338, 0.0), (2.0, 2.338, 0.0), (0.0, 2.338, 0.0), (4.0, 2.338, 0.25), (3.0, 2.338, 0.0), (1.0, 2.338, 0.0), (2.0, 2.338, 0.25), (0.0, 2.338, 0.25), (3.0, 2.338, 0.25), (1.0, 2.338, 0.25), (0.0, 0.6562, 0.0), (0.0, 0.6562, 0.25), (4.0, 0.6562, 0.0), (2.0, 0.6562, 0.0), (1.0, 0.6562, 0.0), (3.0, 0.6562, 0.0), (4.0, 0.6562, 0.25), (2.0, 0.6562, 0.25), (1.0, 0.6562, 0.25), (3.0, 0.6562, 0.25), (3.087, 0.0, 0.0), (3.087, 1.5, 0.0), (3.087, 3.0, 0.0), (3.087, 0.75, 0.0), (3.087, 2.25, 0.0), (3.087, 0.0, 0.25), (3.087, 1.5, 0.25), (3.087, 3.0, 0.25), (3.087, 0.75, 0.25), (3.087, 2.25, 0.25), (3.087, 2.338, 0.25), (3.087, 2.338, 0.0), (3.087, 0.6562, 0.25), (3.087, 0.6562, 0.0), (0.913, 3.0, 0.0), (0.913, 3.0, 0.25), (0.913, 0.0, 0.0), (0.913, 1.5, 0.0), (0.913, 0.75, 0.0), (0.913, 2.25, 0.0), (0.913, 0.0, 0.25), (0.913, 1.5, 0.25), (0.913, 0.75, 0.25), (0.913, 2.25, 0.25), (0.913, 2.338, 0.25), (0.913, 2.338, 0.0), (0.913, 0.6562, 0.25), (0.913, 0.6562, 0.0), (2.0, 0.6562, 0.2909), (2.0, 0.75, 0.2909), (0.913, 1.5, 0.2909), (1.0, 1.5, 0.2909), (1.0, 0.75, 0.2909), (1.0, 0.6562, 0.2909), (0.913, 0.75, 0.2909), (3.0, 0.75, 0.2909), (3.0, 1.5, 0.2909), (3.0, 0.6562, 0.2909), (3.0, 2.25, 0.2909), (2.0, 2.25, 0.2909), (1.0, 2.25, 0.2909), (0.913, 2.25, 0.2909), (2.0, 2.338, 0.2909), (3.0, 2.338, 0.2909), (1.0, 2.338, 0.2909), (3.087, 2.338, 0.2909), (3.087, 0.6562, 0.2909), (3.087, 1.5, 0.2909), (3.087, 0.75, 0.2909), (3.087, 2.25, 0.2909), (0.913, 2.338, 0.2909), (0.913, 0.6562, 0.2909), (1.0, 0.7888, -1.697e-09), (2.0, 0.7888, -1.697e-09), (3.0, 0.7888, -1.697e-09), (2.0, 0.7888, 0.25), (2.0, 0.7888, 0.2909), (1.0, 0.7888, 0.25), (3.0, 0.7888, 0.25), (1.0, 0.7888, 0.2909), (3.0, 0.7888, 0.2909), (1.0, 0.7888, 0.3816), (2.0, 0.7888, 0.3816), (2.0, 0.75, 0.3816), (3.0, 0.75, 0.3816), (3.0, 0.7888, 0.3816), (1.0, 0.75, -0.1188), (2.0, 0.75, -0.1188), (3.0, 0.75, -0.1188), (1.0, 0.7888, -0.1188), (2.0, 0.7888, -0.1188), (3.0, 0.7888, -0.1188)], [], [(93, 50, 3, 82), (52, 49, 5, 14), (54, 57, 112, 110), (86, 12, 6, 85), (90, 89, 37, 30), (61, 62, 21, 18), (95, 58, 12, 86), (71, 22, 19, 69), (81, 63, 22, 71), (63, 61, 18, 22), (79, 52, 14, 70), (69, 19, 23, 72), (56, 34, 35, 54), (49, 53, 11, 5), (92, 83, 29, 55), (85, 6, 15, 87), (94, 90, 30, 59), (44, 43, 99, 100), (89, 90, 102, 98), (22, 18, 135, 136), (78, 75, 34, 56), (57, 92, 118, 112), (54, 35, 28, 57), (89, 91, 36, 37), (6, 37, 36, 15), (11, 28, 35, 5), (7, 39, 38, 16), (24, 47, 43, 20), (0, 25, 8, 9), (12, 30, 37, 6), (17, 40, 47, 24), (48, 51, 26, 10), (13, 32, 39, 7), (103, 128, 133, 132), (20, 43, 44, 21), (82, 83, 28, 11), (70, 75, 27, 2), (58, 59, 30, 12), (50, 55, 29, 3), (19, 41, 46, 23), (44, 100, 127, 125), (68, 73, 32, 13), (84, 88, 31, 4), (60, 64, 33, 1), (5, 35, 34, 14), (23, 46, 40, 17), (10, 26, 25, 0), (22, 45, 41, 19), (15, 36, 55, 50), (2, 27, 51, 48), (76, 74, 115, 116), (47, 40, 107, 108), (91, 92, 55, 36), (17, 24, 53, 49), (92, 91, 109, 118), (72, 23, 52, 79), (23, 17, 49, 52), (87, 15, 50, 93), (9, 8, 64, 60), (4, 31, 59, 58), (32, 67, 65, 39), (73, 80, 67, 32), (88, 94, 59, 31), (13, 7, 61, 63), (68, 13, 63, 81), (84, 4, 58, 95), (7, 16, 62, 61), (39, 65, 66, 38), (1, 68, 81, 60), (33, 64, 80, 73), (10, 72, 79, 48), (26, 51, 78, 77), (1, 33, 73, 68), (14, 34, 75, 70), (25, 26, 77, 74), (51, 27, 75, 78), (64, 8, 76, 80), (8, 25, 74, 76), (0, 69, 72, 10), (48, 79, 70, 2), (60, 81, 71, 9), (9, 71, 69, 0), (16, 84, 95, 62), (38, 66, 94, 88), (24, 87, 93, 53), (67, 80, 114, 105), (16, 38, 88, 84), (3, 29, 83, 82), (80, 76, 116, 114), (43, 47, 108, 99), (20, 85, 87, 24), (57, 28, 83, 92), (62, 95, 86, 21), (65, 67, 105, 96), (21, 86, 85, 20), (53, 93, 82, 11), (96, 97, 100, 101), (116, 115, 104, 103), (114, 116, 103, 105), (105, 103, 97, 96), (115, 117, 106, 104), (107, 110, 112, 108), (117, 113, 111, 106), (106, 111, 110, 107), (108, 112, 118, 109), (99, 108, 109, 98), (101, 100, 102, 119), (100, 99, 98, 102), (77, 78, 113, 117), (78, 56, 111, 113), (94, 66, 101, 119), (46, 41, 104, 106), (97, 103, 132, 131), (91, 89, 98, 109), (90, 94, 119, 102), (40, 46, 106, 107), (74, 77, 117, 115), (41, 45, 103, 104), (56, 54, 110, 111), (66, 65, 96, 101), (126, 123, 124, 128), (121, 123, 126, 122), (120, 125, 123, 121), (123, 125, 127, 124), (21, 44, 125, 120), (45, 22, 122, 126), (103, 45, 126, 128), (122, 22, 136, 139), (42, 131, 130, 129), (131, 132, 133, 130), (100, 97, 131, 42), (128, 124, 130, 133), (127, 100, 42, 129), (124, 127, 129, 130), (136, 135, 138, 139), (135, 134, 137, 138), (120, 121, 138, 137), (21, 120, 137, 134), (121, 122, 139, 138), (18, 21, 134, 135)])
me_vert_005.use_remesh_preserve_volume = False
me_vert_005.use_remesh_preserve_attributes = False
me_vert_005.use_mirror_vertex_groups = False
me_vert_005.update()
me_plane_001 = bpy.data.meshes.new('Plane.001')
me_plane_001.from_pydata([(-2.0, -1.997, -0.001126), (-4.411e-06, -1.997, -0.001126), (-2.0, 0.003279, -0.001126), (-4.411e-06, 0.003279, -0.001126), (-2.0, -1.997, 0.1239), (-4.411e-06, -1.997, 0.1239), (-2.0, 0.003279, 0.1239), (-4.411e-06, 0.003279, 0.1239)], [], [(0, 2, 3, 1), (4, 5, 7, 6), (1, 3, 7, 5), (2, 0, 4, 6), (3, 2, 6, 7), (0, 1, 5, 4)])
me_plane_001.use_remesh_preserve_volume = False
me_plane_001.use_remesh_preserve_attributes = False
me_plane_001.use_mirror_vertex_groups = False
me_plane_001.update()
me_plane_002 = bpy.data.meshes.new('Plane.002')
me_plane_002.from_pydata([(-2.0, -1.997, -0.001126), (-4.411e-06, -1.997, -0.001126), (-2.0, 0.003279, -0.001126), (-4.411e-06, 0.003279, -0.001126), (-2.0, -1.997, 0.1239), (-4.411e-06, -1.997, 0.1239), (-2.0, 0.003279, 0.1239), (-4.411e-06, 0.003279, 0.1239)], [], [(0, 2, 3, 1), (4, 5, 7, 6), (1, 3, 7, 5), (2, 0, 4, 6), (3, 2, 6, 7), (0, 1, 5, 4)])
me_plane_002.use_remesh_preserve_volume = False
me_plane_002.use_remesh_preserve_attributes = False
me_plane_002.use_mirror_vertex_groups = False
me_plane_002.update()
me_plane_003 = bpy.data.meshes.new('Plane.003')
me_plane_003.from_pydata([(-2.0, -1.997, -0.001126), (-4.411e-06, -1.997, -0.001126), (-2.0, 0.003279, -0.001126), (-4.411e-06, 0.003279, -0.001126), (-2.0, -1.997, 0.1239), (-4.411e-06, -1.997, 0.1239), (-2.0, 0.003279, 0.1239), (-4.411e-06, 0.003279, 0.1239)], [], [(0, 2, 3, 1), (4, 5, 7, 6), (1, 3, 7, 5), (2, 0, 4, 6), (3, 2, 6, 7), (0, 1, 5, 4)])
me_plane_003.use_remesh_preserve_volume = False
me_plane_003.use_remesh_preserve_attributes = False
me_plane_003.use_mirror_vertex_groups = False
me_plane_003.update()
me_plane_004 = bpy.data.meshes.new('Plane.004')
me_plane_004.from_pydata([(-2.0, -1.997, -0.001126), (-4.411e-06, -1.997, -0.001126), (-2.0, 0.003279, -0.001126), (-4.411e-06, 0.003279, -0.001126), (-2.0, -1.997, 0.1239), (-4.411e-06, -1.997, 0.1239), (-2.0, 0.003279, 0.1239), (-4.411e-06, 0.003279, 0.1239)], [], [(0, 2, 3, 1), (4, 5, 7, 6), (1, 3, 7, 5), (2, 0, 4, 6), (3, 2, 6, 7), (0, 1, 5, 4)])
me_plane_004.use_remesh_preserve_volume = False
me_plane_004.use_remesh_preserve_attributes = False
me_plane_004.use_mirror_vertex_groups = False
me_plane_004.update()
me_plane_005 = bpy.data.meshes.new('Plane.005')
me_plane_005.from_pydata([(-2.0, -1.997, -0.001126), (-4.411e-06, -1.997, -0.001126), (-2.0, 0.003279, -0.001126), (-4.411e-06, 0.003279, -0.001126), (-2.0, -1.997, 0.1239), (-4.411e-06, -1.997, 0.1239), (-2.0, 0.003279, 0.1239), (-4.411e-06, 0.003279, 0.1239)], [], [(0, 2, 3, 1), (4, 5, 7, 6), (1, 3, 7, 5), (2, 0, 4, 6), (3, 2, 6, 7), (0, 1, 5, 4)])
me_plane_005.use_remesh_preserve_volume = False
me_plane_005.use_remesh_preserve_attributes = False
me_plane_005.use_mirror_vertex_groups = False
me_plane_005.update()
me_plane_006 = bpy.data.meshes.new('Plane.006')
me_plane_006.from_pydata([(-2.0, -1.997, -0.001126), (-4.411e-06, -1.997, -0.001126), (-2.0, 0.003279, -0.001126), (-4.411e-06, 0.003279, -0.001126), (-2.0, -1.997, 0.1239), (-4.411e-06, -1.997, 0.1239), (-2.0, 0.003279, 0.1239), (-4.411e-06, 0.003279, 0.1239)], [], [(0, 2, 3, 1), (4, 5, 7, 6), (1, 3, 7, 5), (2, 0, 4, 6), (3, 2, 6, 7), (0, 1, 5, 4)])
me_plane_006.use_remesh_preserve_volume = False
me_plane_006.use_remesh_preserve_attributes = False
me_plane_006.use_mirror_vertex_groups = False
me_plane_006.update()
me_plane_007 = bpy.data.meshes.new('Plane.007')
me_plane_007.from_pydata([(-2.0, -1.997, -0.001126), (-4.411e-06, -1.997, -0.001126), (-2.0, 0.003279, -0.001126), (-4.411e-06, 0.003279, -0.001126), (-2.0, -1.997, 0.1239), (-4.411e-06, -1.997, 0.1239), (-2.0, 0.003279, 0.1239), (-4.411e-06, 0.003279, 0.1239)], [], [(0, 2, 3, 1), (4, 5, 7, 6), (1, 3, 7, 5), (2, 0, 4, 6), (3, 2, 6, 7), (0, 1, 5, 4)])
me_plane_007.use_remesh_preserve_volume = False
me_plane_007.use_remesh_preserve_attributes = False
me_plane_007.use_mirror_vertex_groups = False
me_plane_007.update()
me_plane_008 = bpy.data.meshes.new('Plane.008')
me_plane_008.from_pydata([(-2.0, -1.997, -0.001126), (-4.411e-06, -1.997, -0.001126), (-2.0, 0.003279, -0.001126), (-4.411e-06, 0.003279, -0.001126), (-2.0, -1.997, 0.1239), (-4.411e-06, -1.997, 0.1239), (-2.0, 0.003279, 0.1239), (-4.411e-06, 0.003279, 0.1239)], [], [(0, 2, 3, 1), (4, 5, 7, 6), (1, 3, 7, 5), (2, 0, 4, 6), (3, 2, 6, 7), (0, 1, 5, 4)])
me_plane_008.use_remesh_preserve_volume = False
me_plane_008.use_remesh_preserve_attributes = False
me_plane_008.use_mirror_vertex_groups = False
me_plane_008.update()
me_cube_001 = bpy.data.meshes.new('Cube.001')
me_cube_001.from_pydata([(-1.0, -1.0, -1.0), (-1.0, -1.0, 22.94), (-1.0, 1.0, -1.0), (-1.0, 1.0, 22.94), (1.0, -1.0, -1.0), (1.0, -1.0, 22.94), (1.0, 1.0, -1.0), (1.0, 1.0, 22.94)], [], [(0, 1, 3, 2), (2, 3, 7, 6), (6, 7, 5, 4), (4, 5, 1, 0), (2, 6, 4, 0), (7, 3, 1, 5)])
_uv = me_cube_001.uv_layers.new(name='UVMap')
_uv.uv.foreach_set('vector', [0.375, 0.0, 0.625, 0.0, 0.625, 0.25, 0.375, 0.25, 0.375, 0.25, 0.625, 0.25, 0.625, 0.5, 0.375, 0.5, 0.375, 0.5, 0.625, 0.5, 0.625, 0.75, 0.375, 0.75, 0.375, 0.75, 0.625, 0.75, 0.625, 1.0, 0.375, 1.0, 0.125, 0.5, 0.375, 0.5, 0.375, 0.75, 0.125, 0.75, 0.625, 0.5, 0.875, 0.5, 0.875, 0.75, 0.625, 0.75])
me_cube_001.use_remesh_preserve_volume = False
me_cube_001.use_remesh_preserve_attributes = False
me_cube_001.use_mirror_vertex_groups = False
me_cube_001.update()
me_cube_002 = bpy.data.meshes.new('Cube.002')
me_cube_002.from_pydata([(-1.0, -1.0, -1.0), (-1.0, -1.0, 22.94), (-1.0, 1.0, -1.0), (-1.0, 1.0, 22.94), (1.0, -1.0, -1.0), (1.0, -1.0, 22.94), (1.0, 1.0, -1.0), (1.0, 1.0, 22.94)], [], [(0, 1, 3, 2), (2, 3, 7, 6), (6, 7, 5, 4), (4, 5, 1, 0), (2, 6, 4, 0), (7, 3, 1, 5)])
_uv = me_cube_002.uv_layers.new(name='UVMap')
_uv.uv.foreach_set('vector', [0.375, 0.0, 0.625, 0.0, 0.625, 0.25, 0.375, 0.25, 0.375, 0.25, 0.625, 0.25, 0.625, 0.5, 0.375, 0.5, 0.375, 0.5, 0.625, 0.5, 0.625, 0.75, 0.375, 0.75, 0.375, 0.75, 0.625, 0.75, 0.625, 1.0, 0.375, 1.0, 0.125, 0.5, 0.375, 0.5, 0.375, 0.75, 0.125, 0.75, 0.625, 0.5, 0.875, 0.5, 0.875, 0.75, 0.625, 0.75])
me_cube_002.use_remesh_preserve_volume = False
me_cube_002.use_remesh_preserve_attributes = False
me_cube_002.use_mirror_vertex_groups = False
me_cube_002.update()
me_cube_003 = bpy.data.meshes.new('Cube.003')
me_cube_003.from_pydata([(-1.0, -1.0, -1.0), (-1.0, -1.0, 34.99), (-1.0, 1.0, -1.0), (-1.0, 1.0, 34.99), (1.0, -1.0, -1.0), (1.0, -1.0, 34.99), (1.0, 1.0, -1.0), (1.0, 1.0, 34.99)], [], [(0, 1, 3, 2), (2, 3, 7, 6), (6, 7, 5, 4), (4, 5, 1, 0), (2, 6, 4, 0), (7, 3, 1, 5)])
_uv = me_cube_003.uv_layers.new(name='UVMap')
_uv.uv.foreach_set('vector', [0.375, 0.0, 0.625, 0.0, 0.625, 0.25, 0.375, 0.25, 0.375, 0.25, 0.625, 0.25, 0.625, 0.5, 0.375, 0.5, 0.375, 0.5, 0.625, 0.5, 0.625, 0.75, 0.375, 0.75, 0.375, 0.75, 0.625, 0.75, 0.625, 1.0, 0.375, 1.0, 0.125, 0.5, 0.375, 0.5, 0.375, 0.75, 0.125, 0.75, 0.625, 0.5, 0.875, 0.5, 0.875, 0.75, 0.625, 0.75])
me_cube_003.use_remesh_preserve_volume = False
me_cube_003.use_remesh_preserve_attributes = False
me_cube_003.use_mirror_vertex_groups = False
me_cube_003.update()
me_cube_004 = bpy.data.meshes.new('Cube.004')
me_cube_004.from_pydata([(-1.0, -1.0, -0.7177), (-1.0, -1.0, 65.26), (-1.0, 1.0, -0.7177), (-1.0, 1.0, 65.26), (1.0, -1.0, -0.7177), (1.0, -1.0, 65.26), (1.0, 1.0, -0.7177), (1.0, 1.0, 65.26)], [], [(0, 1, 3, 2), (2, 3, 7, 6), (6, 7, 5, 4), (4, 5, 1, 0), (2, 6, 4, 0), (7, 3, 1, 5)])
_uv = me_cube_004.uv_layers.new(name='UVMap')
_uv.uv.foreach_set('vector', [0.375, 0.0, 0.625, 0.0, 0.625, 0.25, 0.375, 0.25, 0.375, 0.25, 0.625, 0.25, 0.625, 0.5, 0.375, 0.5, 0.375, 0.5, 0.625, 0.5, 0.625, 0.75, 0.375, 0.75, 0.375, 0.75, 0.625, 0.75, 0.625, 1.0, 0.375, 1.0, 0.125, 0.5, 0.375, 0.5, 0.375, 0.75, 0.125, 0.75, 0.625, 0.5, 0.875, 0.5, 0.875, 0.75, 0.625, 0.75])
me_cube_004.use_remesh_preserve_volume = False
me_cube_004.use_remesh_preserve_attributes = False
me_cube_004.use_mirror_vertex_groups = False
me_cube_004.update()
me_cube_005 = bpy.data.meshes.new('Cube.005')
me_cube_005.from_pydata([(-1.0, -1.0, -0.6921), (-1.0, -1.0, 65.26), (-1.0, 1.0, -0.6921), (-1.0, 1.0, 65.26), (1.0, -1.0, -0.6921), (1.0, -1.0, 65.26), (1.0, 1.0, -0.6921), (1.0, 1.0, 65.26)], [], [(0, 1, 3, 2), (2, 3, 7, 6), (6, 7, 5, 4), (4, 5, 1, 0), (2, 6, 4, 0), (7, 3, 1, 5)])
_uv = me_cube_005.uv_layers.new(name='UVMap')
_uv.uv.foreach_set('vector', [0.375, 0.0, 0.625, 0.0, 0.625, 0.25, 0.375, 0.25, 0.375, 0.25, 0.625, 0.25, 0.625, 0.5, 0.375, 0.5, 0.375, 0.5, 0.625, 0.5, 0.625, 0.75, 0.375, 0.75, 0.375, 0.75, 0.625, 0.75, 0.625, 1.0, 0.375, 1.0, 0.125, 0.5, 0.375, 0.5, 0.375, 0.75, 0.125, 0.75, 0.625, 0.5, 0.875, 0.5, 0.875, 0.75, 0.625, 0.75])
me_cube_005.use_remesh_preserve_volume = False
me_cube_005.use_remesh_preserve_attributes = False
me_cube_005.use_mirror_vertex_groups = False
me_cube_005.update()

# ---- objects
ob_light = bpy.data.objects.new('Light', light_light)
ob_camera = bpy.data.objects.new('Camera', cam_camera)
ob_room_test = bpy.data.objects.new('Room Test', None)
ob_sm_wall_door_3x4x0_25 = bpy.data.objects.new('SM_Wall_Door_3x4x0.25', me_vert)
ob_sm_wall_window_detail_3x4x_25 = bpy.data.objects.new('SM_Wall_Window_Detail_3x4x.25', me_vert_001)
ob_sm_wall_window_detail_3x4x_000 = bpy.data.objects.new('SM_Wall_Window_Detail_3x4x.000', me_vert_002)
ob_sm_wall_window_detail_3x4x_001 = bpy.data.objects.new('SM_Wall_Window_Detail_3x4x.001', me_vert_003)
ob_sm_wall_window_detail_3x4x_002 = bpy.data.objects.new('SM_Wall_Window_Detail_3x4x.002', me_vert_004)
ob_sm_wall_window_detail_3x4x_003 = bpy.data.objects.new('SM_Wall_Window_Detail_3x4x.003', me_vert_005)
ob_square_2x2x0_25 = bpy.data.objects.new('Square 2x2x0.25', me_plane_001)
ob_square_2x2x0_000 = bpy.data.objects.new('Square 2x2x0.000', me_plane_002)
ob_square_2x2x0_001 = bpy.data.objects.new('Square 2x2x0.001', me_plane_003)
ob_square_2x2x0_002 = bpy.data.objects.new('Square 2x2x0.002', me_plane_004)
ob_square_2x2x0_003 = bpy.data.objects.new('Square 2x2x0.003', me_plane_005)
ob_square_2x2x0_004 = bpy.data.objects.new('Square 2x2x0.004', me_plane_006)
ob_square_2x2x0_005 = bpy.data.objects.new('Square 2x2x0.005', me_plane_007)
ob_square_2x2x0_006 = bpy.data.objects.new('Square 2x2x0.006', me_plane_008)
ob_cube = bpy.data.objects.new('Cube', me_cube_001)
ob_cube_001 = bpy.data.objects.new('Cube.001', me_cube_002)
ob_cube_002 = bpy.data.objects.new('Cube.002', me_cube_003)
ob_cube_003 = bpy.data.objects.new('Cube.003', me_cube_004)
ob_cube_004 = bpy.data.objects.new('Cube.004', me_cube_005)

# ---- transforms, parenting, visibility, modifiers, constraints
ob_light.location = (4.076, 1.005, 5.904)
ob_light.rotation_euler = (0.6503, 0.05522, 1.866)
ob_light.lock_rotations_4d = False
ob_light.empty_display_type = 'ARROWS'
ob_light.color = (0.0, 0.0, 0.0, 0.0)
ob_light.lineart.crease_threshold = 0.0
ob_camera.location = (7.359, -6.926, 4.958)
ob_camera.rotation_euler = (1.109, 0.0, 0.8149)
ob_camera.lock_rotations_4d = False
ob_camera.empty_display_type = 'ARROWS'
ob_camera.color = (0.0, 0.0, 0.0, 0.0)
ob_camera.display_type = 'WIRE'
ob_camera.lineart.crease_threshold = 0.0
ob_room_test.location = (0.0, 0.0, 0.0)
ob_room_test.lineart.crease_threshold = 0.0
ob_sm_wall_door_3x4x0_25.location = (-7.77, -4.0, 0.0)
ob_sm_wall_door_3x4x0_25.rotation_euler = (-3.143, 1.571, 0.0)
ob_sm_wall_door_3x4x0_25.lineart.crease_threshold = 0.0
ob_sm_wall_window_detail_3x4x_25.location = (-0.02103, -4.0, 0.0)
ob_sm_wall_window_detail_3x4x_25.rotation_euler = (1.571, -0.0, 1.571)
ob_sm_wall_window_detail_3x4x_25.lineart.crease_threshold = 0.0
ob_sm_wall_window_detail_3x4x_000.location = (-3.77, -4.25, 0.0)
ob_sm_wall_window_detail_3x4x_000.rotation_euler = (1.571, -0.0, 3.142)
ob_sm_wall_window_detail_3x4x_000.lineart.crease_threshold = 0.0
ob_sm_wall_window_detail_3x4x_001.location = (0.23, -4.25, 0.0)
ob_sm_wall_window_detail_3x4x_001.rotation_euler = (1.571, -0.0, 3.142)
ob_sm_wall_window_detail_3x4x_001.lineart.crease_threshold = 0.0
ob_sm_wall_window_detail_3x4x_002.location = (-3.77, 0.2473, 0.0)
ob_sm_wall_window_detail_3x4x_002.rotation_euler = (1.571, 0.0, 6.283)
ob_sm_wall_window_detail_3x4x_002.lineart.crease_threshold = 0.0
ob_sm_wall_window_detail_3x4x_003.location = (-7.77, 0.2473, 0.0)
ob_sm_wall_window_detail_3x4x_003.rotation_euler = (1.571, 0.0, 6.283)
ob_sm_wall_window_detail_3x4x_003.lineart.crease_threshold = 0.0
ob_square_2x2x0_25.location = (-5.776, -0.006558, -0.2381)
ob_square_2x2x0_25.scale = (1.0, 1.0, 2.0)
ob_square_2x2x0_25.lineart.crease_threshold = 0.0
ob_square_2x2x0_000.location = (-5.776, -2.007, -0.2381)
ob_square_2x2x0_000.scale = (1.0, 1.0, 2.0)
ob_square_2x2x0_000.lineart.crease_threshold = 0.0
ob_square_2x2x0_001.location = (-3.776, -0.006558, -0.2381)
ob_square_2x2x0_001.scale = (1.0, 1.0, 2.0)
ob_square_2x2x0_001.lineart.crease_threshold = 0.0
ob_square_2x2x0_002.location = (-3.776, -2.007, -0.2381)
ob_square_2x2x0_002.scale = (1.0, 1.0, 2.0)
ob_square_2x2x0_002.lineart.crease_threshold = 0.0
ob_square_2x2x0_003.location = (-1.776, -0.006558, -0.2381)
ob_square_2x2x0_003.scale = (1.0, 1.0, 2.0)
ob_square_2x2x0_003.lineart.crease_threshold = 0.0
ob_square_2x2x0_004.location = (-1.776, -2.007, -0.2381)
ob_square_2x2x0_004.scale = (1.0, 1.0, 2.0)
ob_square_2x2x0_004.lineart.crease_threshold = 0.0
ob_square_2x2x0_005.location = (0.2238, -0.006558, -0.2381)
ob_square_2x2x0_005.scale = (1.0, 1.0, 2.0)
ob_square_2x2x0_005.lineart.crease_threshold = 0.0
ob_square_2x2x0_006.location = (0.2238, -2.007, -0.2381)
ob_square_2x2x0_006.scale = (1.0, 1.0, 2.0)
ob_square_2x2x0_006.lineart.crease_threshold = 0.0
ob_cube.location = (-7.895, -4.125, 0.1292)
ob_cube.scale = (0.125, 0.125, 0.125)
ob_cube.lineart.crease_threshold = 0.0
ob_cube_001.location = (-7.895, 0.1241, 0.1292)
ob_cube_001.scale = (0.125, 0.125, 0.125)
ob_cube_001.lineart.crease_threshold = 0.0
ob_cube_002.location = (-7.894, 0.1252, -0.1192)
ob_cube_002.rotation_euler = (1.571, -0.0, 0.0)
ob_cube_002.scale = (0.125, 0.125, 0.125)
ob_cube_002.lineart.crease_threshold = 0.0
ob_cube_003.location = (-7.93, 0.1252, -0.1239)
ob_cube_003.rotation_euler = (1.571, -0.0, 1.571)
ob_cube_003.scale = (0.125, 0.125, 0.125)
ob_cube_003.lineart.crease_threshold = 0.0
ob_cube_004.location = (-7.93, -4.124, -0.1242)
ob_cube_004.rotation_euler = (1.571, -0.0, 1.571)
ob_cube_004.scale = (0.125, 0.125, 0.125)
ob_cube_004.lineart.crease_threshold = 0.0

# ---- collection membership
col_collection.objects.link(ob_light)
col_collection.objects.link(ob_camera)
col_collection.objects.link(ob_room_test)
col_room_test.objects.link(ob_sm_wall_door_3x4x0_25)
col_room_test.objects.link(ob_sm_wall_window_detail_3x4x_25)
col_room_test.objects.link(ob_sm_wall_window_detail_3x4x_000)
col_room_test.objects.link(ob_sm_wall_window_detail_3x4x_001)
col_room_test.objects.link(ob_sm_wall_window_detail_3x4x_002)
col_room_test.objects.link(ob_sm_wall_window_detail_3x4x_003)
col_room_test.objects.link(ob_square_2x2x0_25)
col_room_test.objects.link(ob_square_2x2x0_000)
col_room_test.objects.link(ob_square_2x2x0_001)
col_room_test.objects.link(ob_square_2x2x0_002)
col_room_test.objects.link(ob_square_2x2x0_003)
col_room_test.objects.link(ob_square_2x2x0_004)
col_room_test.objects.link(ob_square_2x2x0_005)
col_room_test.objects.link(ob_square_2x2x0_006)
col_room_test.objects.link(ob_cube)
col_room_test.objects.link(ob_cube_001)
col_room_test.objects.link(ob_cube_002)
col_room_test.objects.link(ob_cube_003)
col_room_test.objects.link(ob_cube_004)

# ---- scene / render settings (as saved in the file)
scene.camera = ob_camera
scene.frame_start = 1; scene.frame_end = 250; scene.frame_set(1)
scene.render.engine = 'BLENDER_EEVEE_NEXT'
scene.cycles.use_denoising = False
scene.cycles.samples = 128
scene.cycles.sampling_pattern = 'TABULATED_SOBOL'
scene.cycles.use_adaptive_sampling = False
scene.cycles.use_light_tree = False
scene.view_settings.view_transform = 'Filmic'
bpy.context.view_layer.update()
